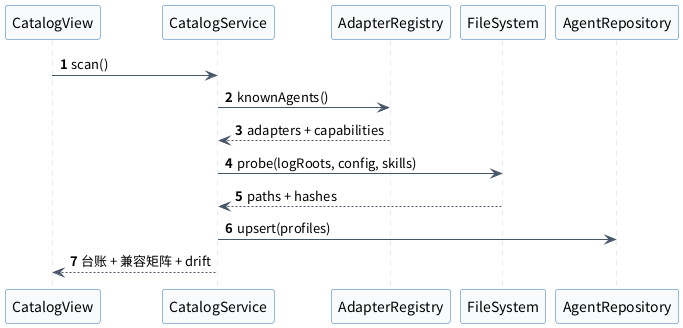

The diagram above was rendered by PlantUML. Its source (embedded in the PNG):
@startuml
skinparam defaultFontName "Noto Sans CJK SC"
skinparam shadowing false
skinparam backgroundColor white
skinparam sequenceArrowColor #475569
skinparam sequenceActorBorderColor #1F3864
skinparam sequenceParticipantBorderColor #2E75B6
skinparam sequenceParticipantBackgroundColor #F8FAFC
skinparam sequenceLifeLineBorderColor #CBD5E1
skinparam sequenceGroupBorderColor #94A3B8
skinparam noteBackgroundColor #FFF7E6
skinparam noteBorderColor #D6B656
autonumber
participant "CatalogView" as UI
participant "CatalogService" as CS
participant "AdapterRegistry" as AR
participant "FileSystem" as FS
participant "AgentRepository" as AG
UI -> CS : scan()
CS -> AR : knownAgents()
AR --> CS : adapters + capabilities
CS -> FS : probe(logRoots, config, skills)
FS --> CS : paths + hashes
CS -> AG : upsert(profiles)
CS --> UI : 台账 + 兼容矩阵 + drift
@enduml